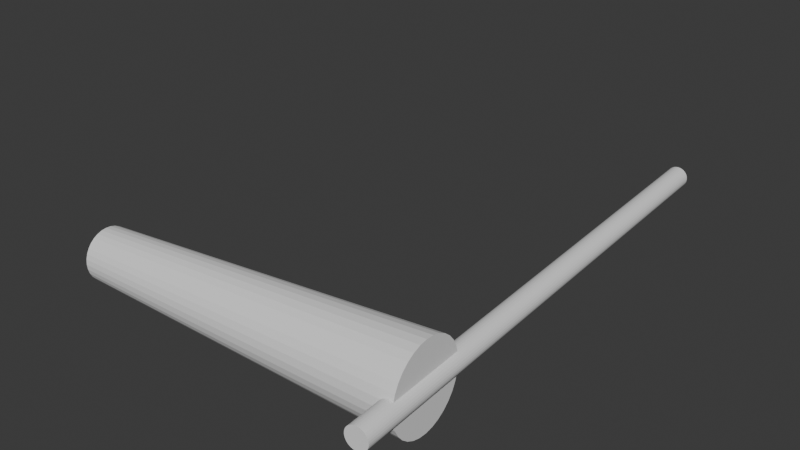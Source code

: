 # Source: wind_sock.blend  (saved by Blender 5.1.30; exported with 4.5.12 LTS)
import bpy
from mathutils import Matrix  # noqa: F401  (used for matrix-valued properties, if any)

bpy.ops.wm.read_factory_settings(use_empty=True)
scene = bpy.context.scene
scene.name = 'Scene'

# ---- collections
col_collection = bpy.data.collections.new('Collection'); scene.collection.children.link(col_collection)

# ---- world
world_world = bpy.data.worlds.new('World'); scene.world = world_world
world_world.use_nodes = True; world_world.node_tree.nodes.clear()
_N = world_world.node_tree.nodes; _L = world_world.node_tree.links
n0 = _N.new('ShaderNodeOutputWorld'); n0.name = 'World Output'; n0.location = (200, 100)
n1 = _N.new('ShaderNodeBackground'); n1.name = 'Background'; n1.location = (-200, 100)
n1.inputs[0].default_value = (0.05088, 0.05088, 0.05088, 1.0)
_L.new(n1.outputs[0], n0.inputs[0])
n0.is_active_output = True
world_world.color = (0.05088, 0.05088, 0.05088)
world_world.sun_shadow_jitter_overblur = 0.0

# ---- meshes
me_cylinder = bpy.data.meshes.new('Cylinder')
me_cylinder.from_pydata([(-1.083e-08, 0.3949, -1.0), (-1.083e-08, 0.3949, 1.0), (0.07704, 0.3873, -1.0), (0.07704, 0.3873, 1.0), (0.1511, 0.3648, -1.0), (0.1511, 0.3648, 1.0), (0.2194, 0.3284, -1.0), (0.2194, 0.3284, 1.0), (0.2792, 0.2792, -1.0), (0.2792, 0.2792, 1.0), (0.3284, 0.2194, -1.0), (0.3284, 0.2194, 1.0), (0.3648, 0.1511, -1.0), (0.3648, 0.1511, 1.0), (0.3873, 0.07704, -1.0), (0.3873, 0.07704, 1.0), (0.3949, -5.59e-09, -1.0), (0.3949, -5.59e-09, 1.0), (0.3873, -0.07704, -1.0), (0.3873, -0.07704, 1.0), (0.3648, -0.1511, -1.0), (0.3648, -0.1511, 1.0), (0.3284, -0.2194, -1.0), (0.3284, -0.2194, 1.0), (0.2792, -0.2792, -1.0), (0.2792, -0.2792, 1.0), (0.2194, -0.3284, -1.0), (0.2194, -0.3284, 1.0), (0.1511, -0.3648, -1.0), (0.1511, -0.3648, 1.0), (0.07704, -0.3873, -1.0), (0.07704, -0.3873, 1.0), (-1.083e-08, -0.3949, -1.0), (-1.083e-08, -0.3949, 1.0), (-0.07704, -0.3873, -1.0), (-0.07704, -0.3873, 1.0), (-0.1511, -0.3648, -1.0), (-0.1511, -0.3648, 1.0), (-0.2194, -0.3284, -1.0), (-0.2194, -0.3284, 1.0), (-0.2792, -0.2792, -1.0), (-0.2792, -0.2792, 1.0), (-0.3284, -0.2194, -1.0), (-0.3284, -0.2194, 1.0), (-0.3648, -0.1511, -1.0), (-0.3648, -0.1511, 1.0), (-0.3873, -0.07704, -1.0), (-0.3873, -0.07704, 1.0), (-0.3949, -5.59e-09, -1.0), (-0.3949, -5.59e-09, 1.0), (-0.3873, 0.07704, -1.0), (-0.3873, 0.07704, 1.0), (-0.3648, 0.1511, -1.0), (-0.3648, 0.1511, 1.0), (-0.3284, 0.2194, -1.0), (-0.3284, 0.2194, 1.0), (-0.2792, 0.2792, -1.0), (-0.2792, 0.2792, 1.0), (-0.2194, 0.3284, -1.0), (-0.2194, 0.3284, 1.0), (-0.1511, 0.3648, -1.0), (-0.1511, 0.3648, 1.0), (-0.07704, 0.3873, -1.0), (-0.07704, 0.3873, 1.0), (-0.1603, 1.524, 0.709), (12.44, 0.9368, 0.709), (-0.1603, 1.495, 0.6782), (12.44, 0.9188, 0.69), (-0.1603, 1.408, 0.6486), (12.44, 0.8655, 0.6719), (-0.1603, 1.267, 0.6213), (12.44, 0.7789, 0.6551), (-0.1603, 1.078, 0.5974), (12.44, 0.6624, 0.6404), (-0.1603, 0.8468, 0.5778), (12.44, 0.5205, 0.6284), (-0.1603, 0.5833, 0.5632), (12.44, 0.3585, 0.6194), (-0.1603, 0.2973, 0.5543), (12.44, 0.1828, 0.6139), (-0.1603, 2.328e-08, 0.5512), (12.44, 1.253e-08, 0.612), (-0.1603, -0.2973, 0.5543), (12.44, -0.1828, 0.6139), (-0.1603, -0.5833, 0.5632), (12.44, -0.3585, 0.6194), (-0.1603, -0.8468, 0.5778), (12.44, -0.5205, 0.6284), (-0.1603, -1.078, 0.5974), (12.44, -0.6624, 0.6404), (-0.1603, -1.267, 0.6213), (12.44, -0.7789, 0.6551), (-0.1603, -1.408, 0.6486), (12.44, -0.8655, 0.6719), (-0.1603, -1.495, 0.6782), (12.44, -0.9188, 0.69), (-0.1603, -1.524, 0.709), (12.44, -0.9368, 0.709), (-0.1603, -1.495, 0.7397), (12.44, -0.9188, 0.7279), (-0.1603, -1.408, 0.7693), (12.44, -0.8655, 0.7461), (-0.1603, -1.267, 0.7966), (12.44, -0.7789, 0.7628), (-0.1603, -1.078, 0.8205), (12.44, -0.6624, 0.7775), (-0.1603, -0.8468, 0.8401), (12.44, -0.5205, 0.7896), (-0.1603, -0.5833, 0.8547), (12.44, -0.3585, 0.7985), (-0.1603, -0.2973, 0.8637), (12.44, -0.1828, 0.804), (-0.1603, 2.328e-08, 0.8667), (12.44, 1.253e-08, 0.8059), (-0.1603, 0.2973, 0.8637), (12.44, 0.1828, 0.804), (-0.1603, 0.5833, 0.8547), (12.44, 0.3585, 0.7985), (-0.1603, 0.8468, 0.8401), (12.44, 0.5205, 0.7896), (-0.1603, 1.078, 0.8205), (12.44, 0.6624, 0.7775), (-0.1603, 1.267, 0.7966), (12.44, 0.7789, 0.7628), (-0.1603, 1.408, 0.7693), (12.44, 0.8655, 0.7461), (-0.1603, 1.495, 0.7397), (12.44, 0.9188, 0.7279)], [], [(1, 2, 0), (3, 4, 2), (5, 6, 4), (7, 8, 6), (9, 10, 8), (11, 12, 10), (13, 14, 12), (15, 16, 14), (17, 18, 16), (19, 20, 18), (21, 22, 20), (23, 24, 22), (25, 26, 24), (27, 28, 26), (29, 30, 28), (31, 32, 30), (33, 34, 32), (35, 36, 34), (37, 38, 36), (39, 40, 38), (41, 42, 40), (43, 44, 42), (45, 46, 44), (47, 48, 46), (49, 50, 48), (51, 52, 50), (53, 54, 52), (55, 56, 54), (57, 58, 56), (59, 60, 58), (53, 37, 21), (61, 62, 60), (63, 0, 62), (62, 14, 30), (62, 0, 6), (5, 3, 1), (65, 66, 64), (0, 2, 6), (59, 61, 60), (67, 68, 66), (61, 63, 62), (57, 59, 58), (69, 70, 68), (5, 53, 21), (55, 57, 56), (71, 72, 70), (21, 13, 5), (53, 55, 54), (73, 74, 72), (21, 17, 13), (51, 53, 52), (75, 76, 74), (33, 29, 21), (49, 51, 50), (77, 78, 76), (37, 33, 21), (47, 49, 48), (79, 80, 78), (49, 45, 37), (45, 47, 46), (80, 83, 82), (53, 49, 37), (43, 45, 44), (82, 85, 84), (57, 53, 5), (41, 43, 42), (84, 87, 86), (61, 57, 5), (39, 41, 40), (86, 89, 88), (5, 1, 61), (37, 39, 38), (88, 91, 90), (7, 5, 13), (35, 37, 36), (90, 93, 92), (9, 7, 13), (33, 35, 34), (92, 95, 94), (13, 11, 9), (31, 33, 32), (94, 97, 96), (17, 15, 13), (29, 31, 30), (97, 98, 96), (21, 19, 17), (27, 29, 28), (99, 100, 98), (25, 23, 21), (25, 27, 26), (101, 102, 100), (27, 25, 21), (23, 25, 24), (103, 104, 102), (29, 27, 21), (21, 23, 22), (105, 106, 104), (33, 31, 29), (19, 21, 20), (107, 108, 106), (37, 35, 33), (17, 19, 18), (109, 110, 108), (39, 37, 45), (15, 17, 16), (111, 112, 110), (41, 39, 45), (13, 15, 14), (112, 115, 114), (45, 43, 41), (11, 13, 12), (114, 117, 116), (49, 47, 45), (9, 11, 10), (116, 119, 118), (53, 51, 49), (7, 9, 8), (118, 121, 120), (57, 55, 53), (5, 7, 6), (120, 123, 122), (61, 59, 57), (3, 5, 4), (122, 125, 124), (73, 71, 121), (1, 3, 2), (124, 127, 126), (63, 1, 0), (1, 63, 61), (126, 65, 64), (122, 124, 70), (2, 4, 6), (6, 8, 10), (10, 12, 6), (12, 14, 6), (14, 16, 18), (18, 20, 14), (20, 22, 14), (22, 24, 26), (26, 28, 30), (30, 32, 38), (32, 34, 38), (34, 36, 38), (38, 40, 46), (40, 42, 46), (42, 44, 46), (46, 48, 50), (50, 52, 54), (54, 56, 58), (58, 60, 62), (22, 26, 14), (26, 30, 14), (46, 50, 54), (54, 58, 62), (62, 6, 14), (30, 38, 46), (46, 54, 30), (54, 62, 30), (65, 67, 66), (67, 69, 68), (69, 71, 70), (71, 73, 72), (73, 75, 74), (75, 77, 76), (77, 79, 78), (79, 81, 80), (80, 81, 83), (82, 83, 85), (84, 85, 87), (86, 87, 89), (88, 89, 91), (90, 91, 93), (92, 93, 95), (94, 95, 97), (97, 99, 98), (99, 101, 100), (101, 103, 102), (103, 105, 104), (105, 107, 106), (107, 109, 108), (109, 111, 110), (111, 113, 112), (112, 113, 115), (114, 115, 117), (116, 117, 119), (118, 119, 121), (120, 121, 123), (122, 123, 125), (69, 67, 127), (67, 65, 127), (127, 125, 69), (125, 123, 69), (123, 121, 71), (69, 123, 71), (121, 119, 73), (119, 117, 75), (73, 119, 75), (117, 115, 79), (115, 113, 81), (113, 111, 83), (111, 109, 85), (109, 107, 85), (107, 105, 87), (85, 107, 87), (105, 103, 89), (103, 101, 91), (89, 103, 91), (101, 99, 93), (99, 97, 95), (93, 99, 95), (93, 91, 101), (89, 87, 105), (85, 83, 111), (83, 81, 113), (81, 79, 115), (79, 77, 117), (77, 75, 117), (124, 125, 127), (126, 127, 65), (126, 64, 66), (66, 68, 126), (68, 70, 124), (126, 68, 124), (70, 72, 120), (72, 74, 118), (74, 76, 118), (76, 78, 116), (118, 76, 116), (78, 80, 112), (80, 82, 110), (82, 84, 110), (84, 86, 108), (110, 84, 108), (86, 88, 104), (88, 90, 102), (90, 92, 102), (92, 94, 100), (102, 92, 100), (94, 96, 98), (98, 100, 94), (102, 104, 88), (104, 106, 86), (106, 108, 86), (110, 112, 80), (112, 114, 78), (114, 116, 78), (118, 120, 72), (120, 122, 70)])
_uv = me_cylinder.uv_layers.new(name='UVMap')
_uv.uv.foreach_set('vector', [1.0, 1.0, 0.9688, 0.5, 1.0, 0.5, 0.9688, 1.0, 0.9375, 0.5, 0.9688, 0.5, 0.9375, 1.0, 0.9062, 0.5, 0.9375, 0.5, 0.9062, 1.0, 0.875, 0.5, 0.9062, 0.5, 0.875, 1.0, 0.8438, 0.5, 0.875, 0.5, 0.8438, 1.0, 0.8125, 0.5, 0.8438, 0.5, 0.8125, 1.0, 0.7812, 0.5, 0.8125, 0.5, 0.7812, 1.0, 0.75, 0.5, 0.7812, 0.5, 0.75, 1.0, 0.7188, 0.5, 0.75, 0.5, 0.7188, 1.0, 0.6875, 0.5, 0.7188, 0.5, 0.6875, 1.0, 0.6562, 0.5, 0.6875, 0.5, 0.6562, 1.0, 0.625, 0.5, 0.6562, 0.5, 0.625, 1.0, 0.5938, 0.5, 0.625, 0.5, 0.5938, 1.0, 0.5625, 0.5, 0.5938, 0.5, 0.5625, 1.0, 0.5312, 0.5, 0.5625, 0.5, 0.5312, 1.0, 0.5, 0.5, 0.5312, 0.5, 0.5, 1.0, 0.4688, 0.5, 0.5, 0.5, 0.4688, 1.0, 0.4375, 0.5, 0.4688, 0.5, 0.4375, 1.0, 0.4062, 0.5, 0.4375, 0.5, 0.4062, 1.0, 0.375, 0.5, 0.4062, 0.5, 0.375, 1.0, 0.3438, 0.5, 0.375, 0.5, 0.3438, 1.0, 0.3125, 0.5, 0.3438, 0.5, 0.3125, 1.0, 0.2812, 0.5, 0.3125, 0.5, 0.2812, 1.0, 0.25, 0.5, 0.2812, 0.5, 0.25, 1.0, 0.2188, 0.5, 0.25, 0.5, 0.2188, 1.0, 0.1875, 0.5, 0.2188, 0.5, 0.1875, 1.0, 0.1562, 0.5, 0.1875, 0.5, 0.1562, 1.0, 0.125, 0.5, 0.1562, 0.5, 0.125, 1.0, 0.09375, 0.5, 0.125, 0.5, 0.09375, 1.0, 0.0625, 0.5, 0.09375, 0.5, 0.02827, 0.3418, 0.1582, 0.02827, 0.4717, 0.1582, 0.0625, 1.0, 0.03125, 0.5, 0.0625, 0.5, 0.03125, 1.0, 0.0, 0.5, 0.03125, 0.5, 0.7032, 0.4854, 0.9854, 0.2968, 0.7968, 0.01461, 0.7032, 0.4854, 0.75, 0.49, 0.8833, 0.4496, 0.3418, 0.4717, 0.2968, 0.4854, 0.25, 0.49, 1.0, 1.0, 0.9688, 0.5, 1.0, 0.5, 0.75, 0.49, 0.7968, 0.4854, 0.8833, 0.4496, 0.09375, 1.0, 0.0625, 1.0, 0.0625, 0.5, 0.9688, 1.0, 0.9375, 0.5, 0.9688, 0.5, 0.0625, 1.0, 0.03125, 1.0, 0.03125, 0.5, 0.125, 1.0, 0.09375, 1.0, 0.09375, 0.5, 0.9375, 1.0, 0.9062, 0.5, 0.9375, 0.5, 0.3418, 0.4717, 0.02827, 0.3418, 0.4717, 0.1582, 0.1562, 1.0, 0.125, 1.0, 0.125, 0.5, 0.9062, 1.0, 0.875, 0.5, 0.9062, 0.5, 0.4717, 0.1582, 0.4717, 0.3418, 0.3418, 0.4717, 0.1875, 1.0, 0.1562, 1.0, 0.1562, 0.5, 0.875, 1.0, 0.8438, 0.5, 0.875, 0.5, 0.4717, 0.1582, 0.49, 0.25, 0.4717, 0.3418, 0.2188, 1.0, 0.1875, 1.0, 0.1875, 0.5, 0.8438, 1.0, 0.8125, 0.5, 0.8438, 0.5, 0.25, 0.01, 0.3418, 0.02827, 0.4717, 0.1582, 0.25, 1.0, 0.2188, 1.0, 0.2188, 0.5, 0.8125, 1.0, 0.7812, 0.5, 0.8125, 0.5, 0.1582, 0.02827, 0.25, 0.01, 0.4717, 0.1582, 0.2812, 1.0, 0.25, 1.0, 0.25, 0.5, 0.7812, 1.0, 0.75, 0.5, 0.7812, 0.5, 0.01, 0.25, 0.02827, 0.1582, 0.1582, 0.02827, 0.3125, 1.0, 0.2812, 1.0, 0.2812, 0.5, 0.75, 0.5, 0.7188, 1.0, 0.7188, 0.5, 0.02827, 0.3418, 0.01, 0.25, 0.1582, 0.02827, 0.3438, 1.0, 0.3125, 1.0, 0.3125, 0.5, 0.7188, 0.5, 0.6875, 1.0, 0.6875, 0.5, 0.08029, 0.4197, 0.02827, 0.3418, 0.3418, 0.4717, 0.375, 1.0, 0.3438, 1.0, 0.3438, 0.5, 0.6875, 0.5, 0.6562, 1.0, 0.6562, 0.5, 0.1582, 0.4717, 0.08029, 0.4197, 0.3418, 0.4717, 0.4062, 1.0, 0.375, 1.0, 0.375, 0.5, 0.6562, 0.5, 0.625, 1.0, 0.625, 0.5, 0.3418, 0.4717, 0.25, 0.49, 0.1582, 0.4717, 0.4375, 1.0, 0.4062, 1.0, 0.4062, 0.5, 0.625, 0.5, 0.5938, 1.0, 0.5938, 0.5, 0.3833, 0.4496, 0.3418, 0.4717, 0.4717, 0.3418, 0.4688, 1.0, 0.4375, 1.0, 0.4375, 0.5, 0.5938, 0.5, 0.5625, 1.0, 0.5625, 0.5, 0.4197, 0.4197, 0.3833, 0.4496, 0.4717, 0.3418, 0.5, 1.0, 0.4688, 1.0, 0.4688, 0.5, 0.5625, 0.5, 0.5312, 1.0, 0.5312, 0.5, 0.4717, 0.3418, 0.4496, 0.3833, 0.4197, 0.4197, 0.5312, 1.0, 0.5, 1.0, 0.5, 0.5, 0.5312, 0.5, 0.5, 1.0, 0.5, 0.5, 0.49, 0.25, 0.4854, 0.2968, 0.4717, 0.3418, 0.5625, 1.0, 0.5312, 1.0, 0.5312, 0.5, 0.5, 1.0, 0.4688, 0.5, 0.5, 0.5, 0.4717, 0.1582, 0.4854, 0.2032, 0.49, 0.25, 0.5938, 1.0, 0.5625, 1.0, 0.5625, 0.5, 0.4688, 1.0, 0.4375, 0.5, 0.4688, 0.5, 0.4197, 0.08029, 0.4496, 0.1167, 0.4717, 0.1582, 0.625, 1.0, 0.5938, 1.0, 0.5938, 0.5, 0.4375, 1.0, 0.4062, 0.5, 0.4375, 0.5, 0.3833, 0.05045, 0.4197, 0.08029, 0.4717, 0.1582, 0.6562, 1.0, 0.625, 1.0, 0.625, 0.5, 0.4062, 1.0, 0.375, 0.5, 0.4062, 0.5, 0.3418, 0.02827, 0.3833, 0.05045, 0.4717, 0.1582, 0.6875, 1.0, 0.6562, 1.0, 0.6562, 0.5, 0.375, 1.0, 0.3438, 0.5, 0.375, 0.5, 0.25, 0.01, 0.2968, 0.01461, 0.3418, 0.02827, 0.7188, 1.0, 0.6875, 1.0, 0.6875, 0.5, 0.3438, 1.0, 0.3125, 0.5, 0.3438, 0.5, 0.1582, 0.02827, 0.2032, 0.01461, 0.25, 0.01, 0.75, 1.0, 0.7188, 1.0, 0.7188, 0.5, 0.3125, 1.0, 0.2812, 0.5, 0.3125, 0.5, 0.1167, 0.05045, 0.1582, 0.02827, 0.02827, 0.1582, 0.7812, 1.0, 0.75, 1.0, 0.75, 0.5, 0.2812, 1.0, 0.25, 0.5, 0.2812, 0.5, 0.08029, 0.08029, 0.1167, 0.05045, 0.02827, 0.1582, 0.8125, 1.0, 0.7812, 1.0, 0.7812, 0.5, 0.25, 0.5, 0.2188, 1.0, 0.2188, 0.5, 0.02827, 0.1582, 0.05045, 0.1167, 0.08029, 0.08029, 0.8438, 1.0, 0.8125, 1.0, 0.8125, 0.5, 0.2188, 0.5, 0.1875, 1.0, 0.1875, 0.5, 0.01, 0.25, 0.01461, 0.2032, 0.02827, 0.1582, 0.875, 1.0, 0.8438, 1.0, 0.8438, 0.5, 0.1875, 0.5, 0.1562, 1.0, 0.1562, 0.5, 0.02827, 0.3418, 0.01461, 0.2968, 0.01, 0.25, 0.9062, 1.0, 0.875, 1.0, 0.875, 0.5, 0.1562, 0.5, 0.125, 1.0, 0.125, 0.5, 0.08029, 0.4197, 0.05045, 0.3833, 0.02827, 0.3418, 0.9375, 1.0, 0.9062, 1.0, 0.9062, 0.5, 0.125, 0.5, 0.09375, 1.0, 0.09375, 0.5, 0.1582, 0.4717, 0.1167, 0.4496, 0.08029, 0.4197, 0.9688, 1.0, 0.9375, 1.0, 0.9375, 0.5, 0.09375, 0.5, 0.0625, 1.0, 0.0625, 0.5, 0.4197, 0.4197, 0.3833, 0.4496, 0.08029, 0.4197, 1.0, 1.0, 0.9688, 1.0, 0.9688, 0.5, 0.0625, 0.5, 0.03125, 1.0, 0.03125, 0.5, 0.03125, 1.0, 0.0, 1.0, 0.0, 0.5, 0.25, 0.49, 0.2032, 0.4854, 0.1582, 0.4717, 0.03125, 0.5, 0.0, 1.0, 0.0, 0.5, 0.6167, 0.4496, 0.6582, 0.4717, 0.8833, 0.4496, 0.7968, 0.4854, 0.8418, 0.4717, 0.8833, 0.4496, 0.8833, 0.4496, 0.9197, 0.4197, 0.9496, 0.3833, 0.9496, 0.3833, 0.9717, 0.3418, 0.8833, 0.4496, 0.9717, 0.3418, 0.9854, 0.2968, 0.8833, 0.4496, 0.9854, 0.2968, 0.99, 0.25, 0.9854, 0.2032, 0.9854, 0.2032, 0.9717, 0.1582, 0.9854, 0.2968, 0.9717, 0.1582, 0.9496, 0.1167, 0.9854, 0.2968, 0.9496, 0.1167, 0.9197, 0.08029, 0.8833, 0.05045, 0.8833, 0.05045, 0.8418, 0.02827, 0.7968, 0.01461, 0.7968, 0.01461, 0.75, 0.01, 0.6167, 0.05045, 0.75, 0.01, 0.7032, 0.01461, 0.6167, 0.05045, 0.7032, 0.01461, 0.6582, 0.02827, 0.6167, 0.05045, 0.6167, 0.05045, 0.5803, 0.08029, 0.5146, 0.2032, 0.5803, 0.08029, 0.5504, 0.1167, 0.5146, 0.2032, 0.5504, 0.1167, 0.5283, 0.1582, 0.5146, 0.2032, 0.5146, 0.2032, 0.51, 0.25, 0.5146, 0.2968, 0.5146, 0.2968, 0.5283, 0.3418, 0.5504, 0.3833, 0.5504, 0.3833, 0.5803, 0.4197, 0.6167, 0.4496, 0.6167, 0.4496, 0.6582, 0.4717, 0.7032, 0.4854, 0.9496, 0.1167, 0.8833, 0.05045, 0.9854, 0.2968, 0.8833, 0.05045, 0.7968, 0.01461, 0.9854, 0.2968, 0.5146, 0.2032, 0.5146, 0.2968, 0.5504, 0.3833, 0.5504, 0.3833, 0.6167, 0.4496, 0.7032, 0.4854, 0.7032, 0.4854, 0.8833, 0.4496, 0.9854, 0.2968, 0.7968, 0.01461, 0.6167, 0.05045, 0.5146, 0.2032, 0.5146, 0.2032, 0.5504, 0.3833, 0.7968, 0.01461, 0.5504, 0.3833, 0.7032, 0.4854, 0.7968, 0.01461, 1.0, 1.0, 0.9688, 1.0, 0.9688, 0.5, 0.9688, 1.0, 0.9375, 1.0, 0.9375, 0.5, 0.9375, 1.0, 0.9062, 1.0, 0.9062, 0.5, 0.9062, 1.0, 0.875, 1.0, 0.875, 0.5, 0.875, 1.0, 0.8438, 1.0, 0.8438, 0.5, 0.8438, 1.0, 0.8125, 1.0, 0.8125, 0.5, 0.8125, 1.0, 0.7812, 1.0, 0.7812, 0.5, 0.7812, 1.0, 0.75, 1.0, 0.75, 0.5, 0.75, 0.5, 0.75, 1.0, 0.7188, 1.0, 0.7188, 0.5, 0.7188, 1.0, 0.6875, 1.0, 0.6875, 0.5, 0.6875, 1.0, 0.6562, 1.0, 0.6562, 0.5, 0.6562, 1.0, 0.625, 1.0, 0.625, 0.5, 0.625, 1.0, 0.5938, 1.0, 0.5938, 0.5, 0.5938, 1.0, 0.5625, 1.0, 0.5625, 0.5, 0.5625, 1.0, 0.5312, 1.0, 0.5312, 0.5, 0.5312, 1.0, 0.5, 1.0, 0.5, 1.0, 0.4688, 1.0, 0.4688, 0.5, 0.4688, 1.0, 0.4375, 1.0, 0.4375, 0.5, 0.4375, 1.0, 0.4062, 1.0, 0.4062, 0.5, 0.4062, 1.0, 0.375, 1.0, 0.375, 0.5, 0.375, 1.0, 0.3438, 1.0, 0.3438, 0.5, 0.3438, 1.0, 0.3125, 1.0, 0.3125, 0.5, 0.3125, 1.0, 0.2812, 1.0, 0.2812, 0.5, 0.2812, 1.0, 0.25, 1.0, 0.25, 0.5, 0.25, 0.5, 0.25, 1.0, 0.2188, 1.0, 0.2188, 0.5, 0.2188, 1.0, 0.1875, 1.0, 0.1875, 0.5, 0.1875, 1.0, 0.1562, 1.0, 0.1562, 0.5, 0.1562, 1.0, 0.125, 1.0, 0.125, 0.5, 0.125, 1.0, 0.09375, 1.0, 0.09375, 0.5, 0.09375, 1.0, 0.0625, 1.0, 0.3418, 0.4717, 0.2968, 0.4854, 0.2032, 0.4854, 0.2968, 0.4854, 0.25, 0.49, 0.2032, 0.4854, 0.2032, 0.4854, 0.1582, 0.4717, 0.3418, 0.4717, 0.1582, 0.4717, 0.1167, 0.4496, 0.3418, 0.4717, 0.1167, 0.4496, 0.08029, 0.4197, 0.3833, 0.4496, 0.3418, 0.4717, 0.1167, 0.4496, 0.3833, 0.4496, 0.08029, 0.4197, 0.05045, 0.3833, 0.4197, 0.4197, 0.05045, 0.3833, 0.02827, 0.3418, 0.4496, 0.3833, 0.4197, 0.4197, 0.05045, 0.3833, 0.4496, 0.3833, 0.02827, 0.3418, 0.01461, 0.2968, 0.4854, 0.2968, 0.01461, 0.2968, 0.01, 0.25, 0.49, 0.25, 0.01, 0.25, 0.01461, 0.2032, 0.4854, 0.2032, 0.01461, 0.2032, 0.02827, 0.1582, 0.4717, 0.1582, 0.02827, 0.1582, 0.05045, 0.1167, 0.4717, 0.1582, 0.05045, 0.1167, 0.08029, 0.08029, 0.4496, 0.1167, 0.4717, 0.1582, 0.05045, 0.1167, 0.4496, 0.1167, 0.08029, 0.08029, 0.1167, 0.05045, 0.4197, 0.08029, 0.1167, 0.05045, 0.1582, 0.02827, 0.3833, 0.05045, 0.4197, 0.08029, 0.1167, 0.05045, 0.3833, 0.05045, 0.1582, 0.02827, 0.2032, 0.01461, 0.3418, 0.02827, 0.2032, 0.01461, 0.25, 0.01, 0.2968, 0.01461, 0.3418, 0.02827, 0.2032, 0.01461, 0.2968, 0.01461, 0.3418, 0.02827, 0.3833, 0.05045, 0.1582, 0.02827, 0.4197, 0.08029, 0.4496, 0.1167, 0.08029, 0.08029, 0.4717, 0.1582, 0.4854, 0.2032, 0.01461, 0.2032, 0.4854, 0.2032, 0.49, 0.25, 0.01, 0.25, 0.49, 0.25, 0.4854, 0.2968, 0.01461, 0.2968, 0.4854, 0.2968, 0.4717, 0.3418, 0.02827, 0.3418, 0.4717, 0.3418, 0.4496, 0.3833, 0.02827, 0.3418, 0.0625, 0.5, 0.0625, 1.0, 0.03125, 1.0, 0.03125, 0.5, 0.03125, 1.0, 0.0, 1.0, 0.7032, 0.4854, 0.75, 0.49, 0.7968, 0.4854, 0.7968, 0.4854, 0.8418, 0.4717, 0.7032, 0.4854, 0.8418, 0.4717, 0.8833, 0.4496, 0.6582, 0.4717, 0.7032, 0.4854, 0.8418, 0.4717, 0.6582, 0.4717, 0.8833, 0.4496, 0.9197, 0.4197, 0.5803, 0.4197, 0.9197, 0.4197, 0.9496, 0.3833, 0.5504, 0.3833, 0.9496, 0.3833, 0.9717, 0.3418, 0.5504, 0.3833, 0.9717, 0.3418, 0.9854, 0.2968, 0.5283, 0.3418, 0.5504, 0.3833, 0.9717, 0.3418, 0.5283, 0.3418, 0.9854, 0.2968, 0.99, 0.25, 0.51, 0.25, 0.99, 0.25, 0.9854, 0.2032, 0.5146, 0.2032, 0.9854, 0.2032, 0.9717, 0.1582, 0.5146, 0.2032, 0.9717, 0.1582, 0.9496, 0.1167, 0.5283, 0.1582, 0.5146, 0.2032, 0.9717, 0.1582, 0.5283, 0.1582, 0.9496, 0.1167, 0.9197, 0.08029, 0.5803, 0.08029, 0.9197, 0.08029, 0.8833, 0.05045, 0.6167, 0.05045, 0.8833, 0.05045, 0.8418, 0.02827, 0.6167, 0.05045, 0.8418, 0.02827, 0.7968, 0.01461, 0.6582, 0.02827, 0.6167, 0.05045, 0.8418, 0.02827, 0.6582, 0.02827, 0.7968, 0.01461, 0.75, 0.01, 0.7032, 0.01461, 0.7032, 0.01461, 0.6582, 0.02827, 0.7968, 0.01461, 0.6167, 0.05045, 0.5803, 0.08029, 0.9197, 0.08029, 0.5803, 0.08029, 0.5504, 0.1167, 0.9496, 0.1167, 0.5504, 0.1167, 0.5283, 0.1582, 0.9496, 0.1167, 0.5146, 0.2032, 0.51, 0.25, 0.99, 0.25, 0.51, 0.25, 0.5146, 0.2968, 0.9854, 0.2968, 0.5146, 0.2968, 0.5283, 0.3418, 0.9854, 0.2968, 0.5504, 0.3833, 0.5803, 0.4197, 0.9197, 0.4197, 0.5803, 0.4197, 0.6167, 0.4496, 0.8833, 0.4496])
me_cylinder.update()

# ---- objects
ob_cylinder = bpy.data.objects.new('Cylinder', me_cylinder)

# ---- transforms, parenting, visibility, modifiers, constraints
ob_cylinder.location = (0.0, 0.0, 0.0)
ob_cylinder.rotation_euler = (4.712, 6.283, 1574.0)
ob_cylinder.scale = (0.05041, 0.05041, 0.4871)

# ---- collection membership
col_collection.objects.link(ob_cylinder)

# ---- scene / render settings (as saved in the file)
scene.frame_start = 1; scene.frame_end = 250; scene.frame_set(1)
scene.render.engine = 'BLENDER_EEVEE_NEXT'
scene.render.bake_bias = 0.0
scene.render.bake_samples = 0
scene.cycles.sampling_pattern = 'TABULATED_SOBOL'
scene.eevee.use_volume_custom_range = False
bpy.context.view_layer.update()

# ---- added for rendering (the .blend has no active camera and no usable light): camera, sun
cam_auto = bpy.data.cameras.new('AutoCamera')
cam_auto.lens = 50.0
cam_auto.sensor_width = 36.0
cam_auto.clip_end = 1000.0
ob_auto_camera = bpy.data.objects.new('AutoCamera', cam_auto)
scene.collection.objects.link(ob_auto_camera)
ob_auto_camera.location = (0.787776, -1.30952, 0.873026)
ob_auto_camera.rotation_euler = (1.09748, -7.21219e-08, 0.694738)
scene.camera = ob_auto_camera
light_auto_sun = bpy.data.lights.new('AutoSun', 'SUN')
light_auto_sun.energy = 3.0
light_auto_sun.angle = 0.0523599
ob_auto_sun = bpy.data.objects.new('AutoSun', light_auto_sun)
scene.collection.objects.link(ob_auto_sun)
ob_auto_sun.rotation_euler = (0.872665, 0.174533, 0.523599)
bpy.context.view_layer.update()
